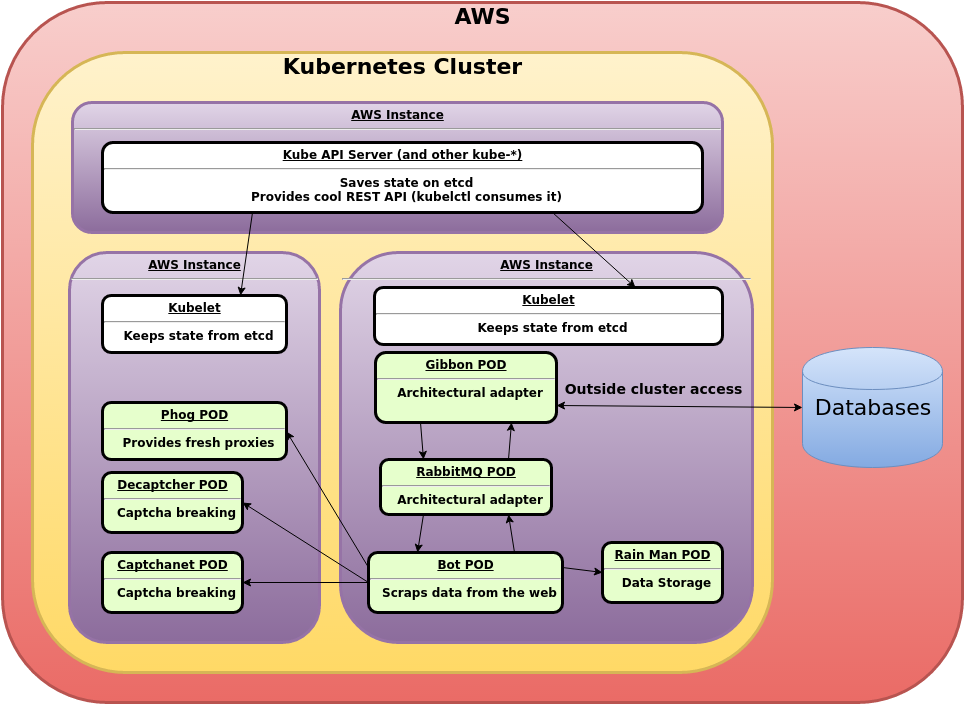

The diagram above was exported from draw.io. Its source (the exported page's mxGraphModel, read from the mxfile embedded in the PNG):
<mxGraphModel dx="1430" dy="781" grid="1" gridSize="10" guides="1" tooltips="1" connect="1" arrows="1" fold="0" page="1" pageScale="1" pageWidth="826" pageHeight="1169" background="#ffffff" math="0" shadow="0">
  <root>
    <mxCell id="0" />
    <mxCell id="1" parent="0" />
    <mxCell id="1b2f630ae1a53fdc-5" value="AWS" style="verticalAlign=middle;align=center;overflow=fill;fontSize=22;fontFamily=Helvetica;html=1;rounded=1;fontStyle=1;strokeWidth=3;plain-red" vertex="1" parent="1">
      <mxGeometry x="20" y="170" width="960" height="700" as="geometry" />
    </mxCell>
    <mxCell id="1b2f630ae1a53fdc-1" value="Kubernetes Cluster" style="verticalAlign=middle;align=center;overflow=fill;fontSize=22;fontFamily=Helvetica;html=1;rounded=1;fontStyle=1;strokeWidth=3;plain-yellow" vertex="1" parent="1">
      <mxGeometry x="50" y="220" width="740" height="620" as="geometry" />
    </mxCell>
    <mxCell id="1b2f630ae1a53fdc-7" value="Databases" style="shape=cylinder;whiteSpace=wrap;html=1;fontSize=22;plain-blue" vertex="1" parent="1">
      <mxGeometry x="820" y="515" width="140" height="120" as="geometry" />
    </mxCell>
    <mxCell id="2d7a382fed96985d-1" value="&lt;p style=&quot;margin: 0px ; margin-top: 4px ; text-align: center ; text-decoration: underline&quot;&gt;AWS Instance&lt;/p&gt;&lt;hr&gt;&lt;p style=&quot;margin: 0px ; margin-left: 8px&quot;&gt;&lt;br&gt;&lt;/p&gt;" style="verticalAlign=middle;align=center;overflow=fill;fontSize=12;fontFamily=Helvetica;html=1;rounded=1;fontStyle=1;strokeWidth=3;plain-purple" vertex="1" parent="1">
      <mxGeometry x="87" y="420" width="250" height="390" as="geometry" />
    </mxCell>
    <mxCell id="55ef3e38062bed76-7" value="&lt;p style=&quot;margin: 0px ; margin-top: 4px ; text-align: center ; text-decoration: underline&quot;&gt;Phog POD&lt;/p&gt;&lt;hr&gt;&lt;p style=&quot;margin: 0px ; margin-left: 8px&quot;&gt;Provides fresh proxies&lt;/p&gt;" style="verticalAlign=middle;align=center;overflow=fill;fontSize=12;fontFamily=Helvetica;html=1;rounded=1;fontStyle=1;strokeWidth=3;fillColor=#E6FFCC" vertex="1" parent="1">
      <mxGeometry x="120" y="570" width="184" height="57" as="geometry" />
    </mxCell>
    <mxCell id="55ef3e38062bed76-20" value="&lt;p style=&quot;margin: 0px ; margin-top: 4px ; text-align: center ; text-decoration: underline&quot;&gt;Decaptcher POD&lt;/p&gt;&lt;hr&gt;&lt;p style=&quot;margin: 0px ; margin-left: 8px&quot;&gt;Captcha breaking&lt;/p&gt;" style="verticalAlign=middle;align=center;overflow=fill;fontSize=12;fontFamily=Helvetica;html=1;rounded=1;fontStyle=1;strokeWidth=3;fillColor=#E6FFCC" vertex="1" parent="1">
      <mxGeometry x="120" y="640" width="140" height="60" as="geometry" />
    </mxCell>
    <mxCell id="110f56d14804afb3-1" value="&lt;p style=&quot;margin: 0px ; margin-top: 4px ; text-align: center ; text-decoration: underline&quot;&gt;Captchanet POD&lt;/p&gt;&lt;hr&gt;&lt;p style=&quot;margin: 0px ; margin-left: 8px&quot;&gt;Captcha breaking&lt;/p&gt;" style="verticalAlign=middle;align=center;overflow=fill;fontSize=12;fontFamily=Helvetica;html=1;rounded=1;fontStyle=1;strokeWidth=3;fillColor=#E6FFCC" vertex="1" parent="1">
      <mxGeometry x="120" y="720" width="140" height="60" as="geometry" />
    </mxCell>
    <mxCell id="2d7a382fed96985d-3" value="&lt;p style=&quot;margin: 0px ; margin-top: 4px ; text-align: center ; text-decoration: underline&quot;&gt;Kubelet&lt;/p&gt;&lt;hr&gt;&lt;p style=&quot;margin: 0px ; margin-left: 8px&quot;&gt;Keeps state from etcd&lt;/p&gt;" style="verticalAlign=middle;align=center;overflow=fill;fontSize=12;fontFamily=Helvetica;html=1;rounded=1;fontStyle=1;strokeWidth=3;fillColor=#ffffff;strokeColor=#000000;" vertex="1" parent="1">
      <mxGeometry x="120" y="463" width="184" height="57" as="geometry" />
    </mxCell>
    <mxCell id="2d7a382fed96985d-5" value="&lt;p style=&quot;margin: 0px ; margin-top: 4px ; text-align: center ; text-decoration: underline&quot;&gt;AWS Instance&lt;/p&gt;&lt;hr&gt;&lt;p style=&quot;margin: 0px ; margin-left: 8px&quot;&gt;&lt;br&gt;&lt;/p&gt;" style="verticalAlign=middle;align=center;overflow=fill;fontSize=12;fontFamily=Helvetica;html=1;rounded=1;fontStyle=1;strokeWidth=3;plain-purple" vertex="1" parent="1">
      <mxGeometry x="358" y="420" width="412" height="390" as="geometry" />
    </mxCell>
    <mxCell id="55ef3e38062bed76-10" value="&lt;p style=&quot;margin: 0px ; margin-top: 4px ; text-align: center ; text-decoration: underline&quot;&gt;Gibbon POD&lt;/p&gt;&lt;hr&gt;&lt;p style=&quot;margin: 0px ; margin-left: 8px&quot;&gt;Architectural adapter&lt;/p&gt;" style="verticalAlign=middle;align=center;overflow=fill;fontSize=12;fontFamily=Helvetica;html=1;rounded=1;fontStyle=1;strokeWidth=3;fillColor=#E6FFCC" vertex="1" parent="1">
      <mxGeometry x="393" y="520" width="181" height="70" as="geometry" />
    </mxCell>
    <mxCell id="1b2f630ae1a53fdc-6" value="&lt;p style=&quot;margin: 0px ; margin-top: 4px ; text-align: center ; text-decoration: underline&quot;&gt;RabbitMQ POD&lt;/p&gt;&lt;hr&gt;&lt;p style=&quot;margin: 0px ; margin-left: 8px&quot;&gt;Architectural adapter&lt;/p&gt;" style="verticalAlign=middle;align=center;overflow=fill;fontSize=12;fontFamily=Helvetica;html=1;rounded=1;fontStyle=1;strokeWidth=3;fillColor=#E6FFCC" vertex="1" parent="1">
      <mxGeometry x="398" y="627" width="171" height="55" as="geometry" />
    </mxCell>
    <mxCell id="212b8cf682d41e6d-102" value="&lt;p style=&quot;margin: 0px ; margin-top: 4px ; text-align: center ; text-decoration: underline&quot;&gt;Bot POD&lt;/p&gt;&lt;hr&gt;&lt;p style=&quot;margin: 0px ; margin-left: 8px&quot;&gt;Scraps data from the web&lt;/p&gt;" style="verticalAlign=middle;align=center;overflow=fill;fontSize=12;fontFamily=Helvetica;html=1;rounded=1;fontStyle=1;strokeWidth=3;fillColor=#E6FFCC" vertex="1" parent="1">
      <mxGeometry x="386" y="720" width="194" height="60" as="geometry" />
    </mxCell>
    <mxCell id="55ef3e38062bed76-14" value="" style="endArrow=classic;html=1;exitX=0.75;exitY=0;entryX=0.75;entryY=1;" edge="1" parent="1" source="1b2f630ae1a53fdc-6" target="55ef3e38062bed76-10">
      <mxGeometry x="826" y="725" width="50" height="50" as="geometry">
        <mxPoint x="580" y="495" as="sourcePoint" />
        <mxPoint x="1120" y="690" as="targetPoint" />
      </mxGeometry>
    </mxCell>
    <mxCell id="55ef3e38062bed76-11" value="" style="endArrow=classic;html=1;entryX=0.25;entryY=0;exitX=0.25;exitY=1;" edge="1" parent="1" source="55ef3e38062bed76-10" target="1b2f630ae1a53fdc-6">
      <mxGeometry width="50" height="50" relative="1" as="geometry">
        <mxPoint x="960" y="410" as="sourcePoint" />
        <mxPoint x="418" y="495" as="targetPoint" />
      </mxGeometry>
    </mxCell>
    <mxCell id="55ef3e38062bed76-29" value="" style="endArrow=classic;html=1;exitX=0.75;exitY=0;entryX=0.75;entryY=1;" edge="1" parent="1" source="212b8cf682d41e6d-102" target="1b2f630ae1a53fdc-6">
      <mxGeometry x="624" y="789" width="50" height="50" as="geometry">
        <mxPoint x="736" y="713" as="sourcePoint" />
        <mxPoint x="580" y="542" as="targetPoint" />
      </mxGeometry>
    </mxCell>
    <mxCell id="55ef3e38062bed76-16" value="" style="endArrow=classic;html=1;exitX=0.25;exitY=1;entryX=0.25;entryY=0;" edge="1" parent="1" source="1b2f630ae1a53fdc-6" target="212b8cf682d41e6d-102">
      <mxGeometry width="50" height="50" relative="1" as="geometry">
        <mxPoint x="395" y="547" as="sourcePoint" />
        <mxPoint x="630" y="650" as="targetPoint" />
      </mxGeometry>
    </mxCell>
    <mxCell id="55ef3e38062bed76-18" value="" style="endArrow=classic;html=1;entryX=1;entryY=0.5;exitX=0;exitY=0.25;" edge="1" parent="1" source="212b8cf682d41e6d-102" target="55ef3e38062bed76-7">
      <mxGeometry x="286" y="565" width="50" height="50" as="geometry">
        <mxPoint x="422" y="565" as="sourcePoint" />
        <mxPoint x="286" y="565" as="targetPoint" />
      </mxGeometry>
    </mxCell>
    <mxCell id="55ef3e38062bed76-21" value="" style="endArrow=classic;html=1;entryX=1;entryY=0.5;exitX=0;exitY=0.5;" edge="1" parent="1" source="212b8cf682d41e6d-102" target="55ef3e38062bed76-20">
      <mxGeometry x="262" y="661" width="50" height="50" as="geometry">
        <mxPoint x="372" y="731" as="sourcePoint" />
        <mxPoint x="251" y="622" as="targetPoint" />
      </mxGeometry>
    </mxCell>
    <mxCell id="110f56d14804afb3-2" value="" style="endArrow=classic;html=1;entryX=1;entryY=0.5;exitX=0;exitY=0.5;" edge="1" parent="1" source="212b8cf682d41e6d-102" target="110f56d14804afb3-1">
      <mxGeometry x="272" y="701" width="50" height="50" as="geometry">
        <mxPoint x="406" y="690" as="sourcePoint" />
        <mxPoint x="200" y="630" as="targetPoint" />
      </mxGeometry>
    </mxCell>
    <mxCell id="55ef3e38062bed76-27" value="" style="endArrow=classic;html=1;entryX=0;entryY=0.5;exitX=1;exitY=0.25;" edge="1" parent="1" source="212b8cf682d41e6d-102" target="55ef3e38062bed76-26">
      <mxGeometry x="284" y="741" width="50" height="50" as="geometry">
        <mxPoint x="418" y="730" as="sourcePoint" />
        <mxPoint x="262" y="730" as="targetPoint" />
      </mxGeometry>
    </mxCell>
    <mxCell id="2d7a382fed96985d-4" value="Outside cluster access" style="text;html=1;strokeColor=none;fillColor=none;align=center;verticalAlign=middle;whiteSpace=wrap;overflow=hidden;fontSize=14;fontStyle=1" vertex="1" parent="1">
      <mxGeometry x="560" y="518" width="220" height="75" as="geometry" />
    </mxCell>
    <mxCell id="1b2f630ae1a53fdc-8" value="" style="endArrow=classic;html=1;exitX=1;exitY=0.75;entryX=0;entryY=0.5;startArrow=classic;startFill=1;" edge="1" parent="1" source="55ef3e38062bed76-10" target="1b2f630ae1a53fdc-7">
      <mxGeometry x="480" y="496" width="50" height="50" as="geometry">
        <mxPoint x="180" y="324" as="sourcePoint" />
        <mxPoint x="183" y="256" as="targetPoint" />
      </mxGeometry>
    </mxCell>
    <mxCell id="55ef3e38062bed76-26" value="&lt;p style=&quot;margin: 0px ; margin-top: 4px ; text-align: center ; text-decoration: underline&quot;&gt;Rain Man POD&lt;/p&gt;&lt;hr&gt;&lt;p style=&quot;margin: 0px ; margin-left: 8px&quot;&gt;Data Storage&lt;/p&gt;" style="verticalAlign=middle;align=center;overflow=fill;fontSize=12;fontFamily=Helvetica;html=1;rounded=1;fontStyle=1;strokeWidth=3;fillColor=#E6FFCC" vertex="1" parent="1">
      <mxGeometry x="620" y="710" width="120" height="60" as="geometry" />
    </mxCell>
    <mxCell id="2d7a382fed96985d-6" value="&lt;p style=&quot;margin: 0px ; margin-top: 4px ; text-align: center ; text-decoration: underline&quot;&gt;Kubelet&lt;/p&gt;&lt;hr&gt;&lt;p style=&quot;margin: 0px ; margin-left: 8px&quot;&gt;Keeps state from etcd&lt;/p&gt;" style="verticalAlign=middle;align=center;overflow=fill;fontSize=12;fontFamily=Helvetica;html=1;rounded=1;fontStyle=1;strokeWidth=3;fillColor=#ffffff;strokeColor=#000000;" vertex="1" parent="1">
      <mxGeometry x="392" y="455" width="348" height="57" as="geometry" />
    </mxCell>
    <mxCell id="2d7a382fed96985d-7" value="&lt;p style=&quot;margin: 0px ; margin-top: 4px ; text-align: center ; text-decoration: underline&quot;&gt;AWS Instance&lt;/p&gt;&lt;hr&gt;&lt;p style=&quot;margin: 0px ; margin-left: 8px&quot;&gt;&lt;br&gt;&lt;/p&gt;" style="verticalAlign=middle;align=center;overflow=fill;fontSize=12;fontFamily=Helvetica;html=1;rounded=1;fontStyle=1;strokeWidth=3;plain-purple" vertex="1" parent="1">
      <mxGeometry x="90" y="270" width="650" height="130" as="geometry" />
    </mxCell>
    <mxCell id="2d7a382fed96985d-8" value="&lt;p style=&quot;margin: 0px ; margin-top: 4px ; text-align: center ; text-decoration: underline&quot;&gt;Kube API Server (and other kube-*)&lt;/p&gt;&lt;hr&gt;&lt;p style=&quot;margin: 0px ; margin-left: 8px&quot;&gt;Saves state on etcd&lt;/p&gt;&lt;p style=&quot;margin: 0px ; margin-left: 8px&quot;&gt;Provides cool REST API (kubelctl consumes it)&lt;/p&gt;" style="verticalAlign=middle;align=center;overflow=fill;fontSize=12;fontFamily=Helvetica;html=1;rounded=1;fontStyle=1;strokeWidth=3;fillColor=#ffffff;strokeColor=#000000;" vertex="1" parent="1">
      <mxGeometry x="120" y="310" width="600" height="70" as="geometry" />
    </mxCell>
    <mxCell id="2d7a382fed96985d-11" value="" style="endArrow=classic;html=1;fontSize=14;entryX=0.75;entryY=0;exitX=0.25;exitY=1;" edge="1" parent="1" source="2d7a382fed96985d-8" target="2d7a382fed96985d-3">
      <mxGeometry width="50" height="50" relative="1" as="geometry">
        <mxPoint x="10" y="220" as="sourcePoint" />
        <mxPoint x="60" y="170" as="targetPoint" />
      </mxGeometry>
    </mxCell>
    <mxCell id="2d7a382fed96985d-12" value="" style="endArrow=classic;html=1;fontSize=14;entryX=0.75;entryY=0;exitX=0.75;exitY=1;" edge="1" parent="1" source="2d7a382fed96985d-8" target="2d7a382fed96985d-6">
      <mxGeometry x="494" y="380" width="50" height="50" as="geometry">
        <mxPoint x="506" y="380" as="sourcePoint" />
        <mxPoint x="494" y="502" as="targetPoint" />
      </mxGeometry>
    </mxCell>
  </root>
</mxGraphModel>